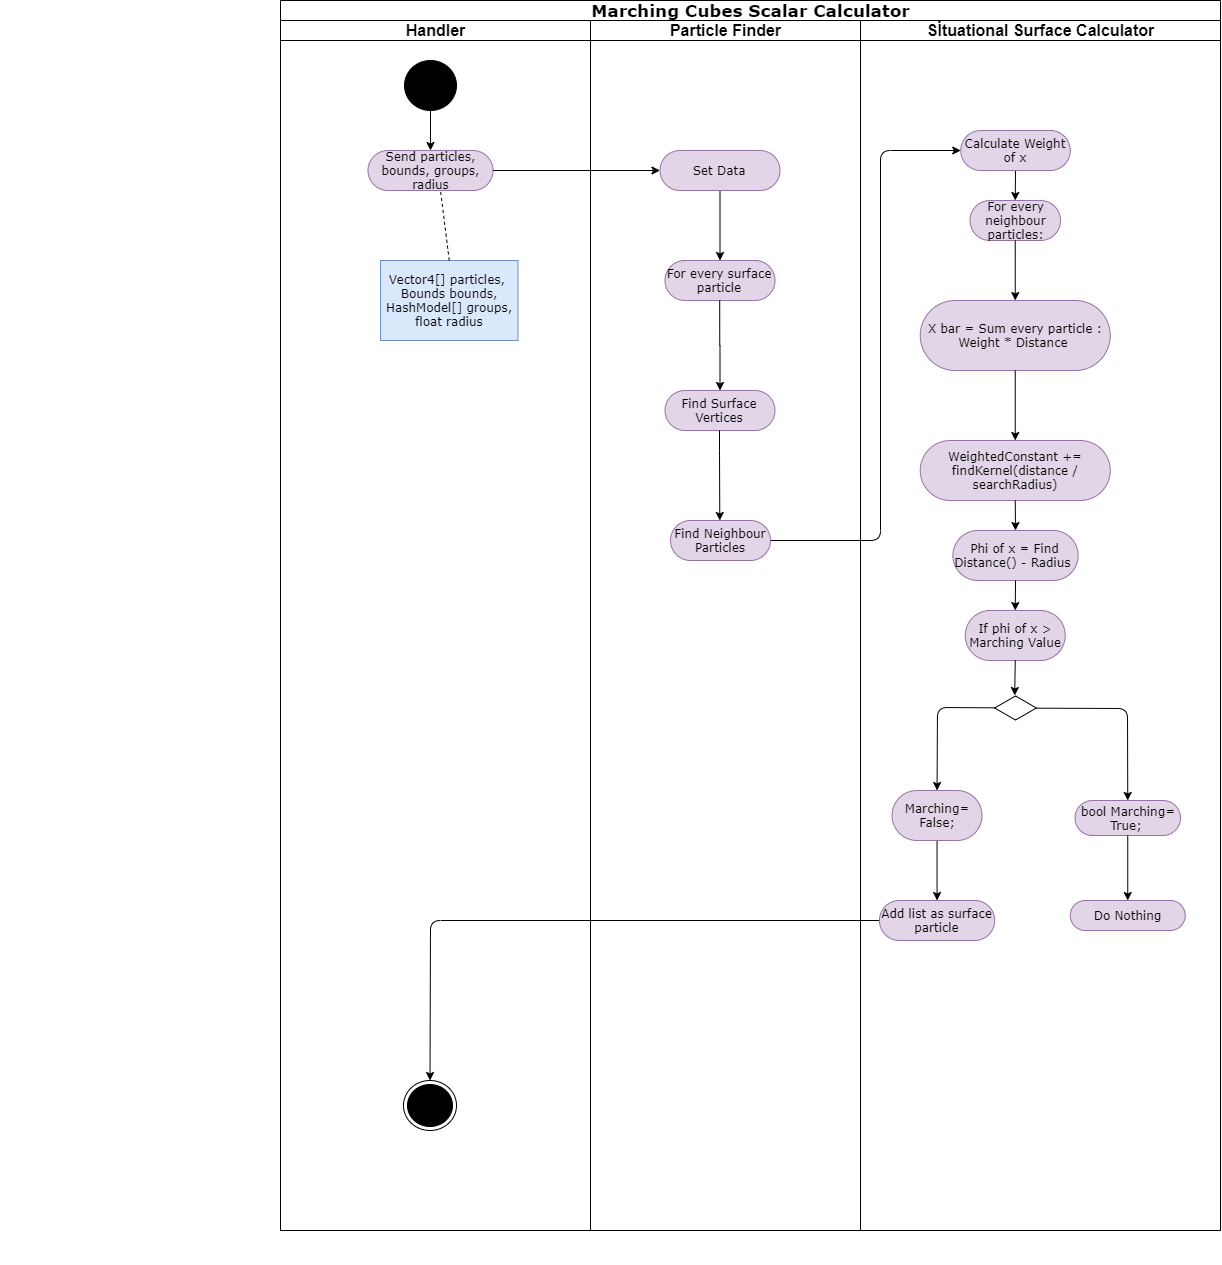

The diagram above was exported from draw.io. Its source (the exported page's mxGraphModel, read from the mxfile embedded in the PNG):
<mxGraphModel dx="3020" dy="2070" grid="1" gridSize="10" guides="1" tooltips="1" connect="1" arrows="1" fold="1" page="1" pageScale="1" pageWidth="850" pageHeight="1100" background="#ffffff" math="0" shadow="0">
  <root>
    <mxCell id="0" />
    <mxCell id="1" parent="0" />
    <mxCell id="iyxIDx-SKi2XZ2hmheYC-2" value="&lt;font style=&quot;font-size: 17px&quot;&gt;Marching Cubes Scalar Calculator&lt;/font&gt;" style="swimlane;html=1;childLayout=stackLayout;startSize=20;rounded=0;shadow=0;comic=0;labelBackgroundColor=none;strokeWidth=1;fontFamily=Verdana;fontSize=12;align=center;" parent="1" vertex="1">
      <mxGeometry x="-490" y="-220" width="940" height="1230" as="geometry">
        <mxRectangle x="40" y="20" width="60" height="20" as="alternateBounds" />
      </mxGeometry>
    </mxCell>
    <mxCell id="iyxIDx-SKi2XZ2hmheYC-3" value="&lt;font style=&quot;font-size: 16px&quot;&gt;Handler&lt;/font&gt;" style="swimlane;html=1;startSize=20;" parent="iyxIDx-SKi2XZ2hmheYC-2" vertex="1">
      <mxGeometry y="20" width="310" height="1210" as="geometry" />
    </mxCell>
    <mxCell id="iyxIDx-SKi2XZ2hmheYC-128" value="" style="ellipse;whiteSpace=wrap;html=1;rounded=0;shadow=0;comic=0;labelBackgroundColor=none;strokeWidth=1;fillColor=#000000;fontFamily=Verdana;fontSize=12;align=center;" parent="iyxIDx-SKi2XZ2hmheYC-3" vertex="1">
      <mxGeometry x="124" y="40" width="52" height="50" as="geometry" />
    </mxCell>
    <mxCell id="iyxIDx-SKi2XZ2hmheYC-133" value="Send particles, bounds, groups, radius" style="rounded=1;whiteSpace=wrap;html=1;shadow=0;comic=0;labelBackgroundColor=none;strokeWidth=1;fontFamily=Verdana;fontSize=12;align=center;arcSize=50;fillColor=#e1d5e7;strokeColor=#9673a6;" parent="iyxIDx-SKi2XZ2hmheYC-3" vertex="1">
      <mxGeometry x="87.5" y="130" width="125" height="40" as="geometry" />
    </mxCell>
    <mxCell id="9pK3nnr7afZYVy23vYZ--10" value="" style="endArrow=classic;html=1;entryX=0.5;entryY=0;entryDx=0;entryDy=0;exitX=0.5;exitY=1;exitDx=0;exitDy=0;" parent="iyxIDx-SKi2XZ2hmheYC-3" source="iyxIDx-SKi2XZ2hmheYC-128" target="iyxIDx-SKi2XZ2hmheYC-133" edge="1">
      <mxGeometry width="50" height="50" relative="1" as="geometry">
        <mxPoint x="30" y="340" as="sourcePoint" />
        <mxPoint x="80" y="290" as="targetPoint" />
      </mxGeometry>
    </mxCell>
    <mxCell id="tzsMjS1SY7v5C1gxbMhs-5" value="" style="ellipse;html=1;shape=endState;fillColor=#000000;strokeColor=#000000;" parent="iyxIDx-SKi2XZ2hmheYC-3" vertex="1">
      <mxGeometry x="123" y="1060" width="53" height="50" as="geometry" />
    </mxCell>
    <mxCell id="iyxIDx-SKi2XZ2hmheYC-138" value="Vector4[] particles, &lt;br&gt;Bounds bounds,&lt;br&gt;HashModel[] groups,&lt;br&gt;float radius" style="rounded=0;whiteSpace=wrap;html=1;shadow=0;comic=0;labelBackgroundColor=none;strokeWidth=1;fontFamily=Verdana;fontSize=12;align=center;arcSize=50;fillColor=#dae8fc;strokeColor=#6c8ebf;" parent="iyxIDx-SKi2XZ2hmheYC-3" vertex="1">
      <mxGeometry x="100" y="240" width="137.5" height="80" as="geometry" />
    </mxCell>
    <mxCell id="9pK3nnr7afZYVy23vYZ--1" value="" style="endArrow=classic;html=1;exitX=1;exitY=0.5;exitDx=0;exitDy=0;entryX=0;entryY=0.5;entryDx=0;entryDy=0;" parent="iyxIDx-SKi2XZ2hmheYC-2" source="iyxIDx-SKi2XZ2hmheYC-133" target="hLqBAORqYOncBG05D6mu-1" edge="1">
      <mxGeometry width="50" height="50" relative="1" as="geometry">
        <mxPoint x="130" y="250" as="sourcePoint" />
        <mxPoint x="480" y="170" as="targetPoint" />
      </mxGeometry>
    </mxCell>
    <mxCell id="9pK3nnr7afZYVy23vYZ--15" value="" style="endArrow=classic;html=1;exitX=1;exitY=0.5;exitDx=0;exitDy=0;entryX=0;entryY=0.5;entryDx=0;entryDy=0;" parent="iyxIDx-SKi2XZ2hmheYC-2" source="tzsMjS1SY7v5C1gxbMhs-1" target="tzsMjS1SY7v5C1gxbMhs-2" edge="1">
      <mxGeometry width="50" height="50" relative="1" as="geometry">
        <mxPoint x="436" y="470" as="sourcePoint" />
        <mxPoint x="446" y="440" as="targetPoint" />
        <Array as="points">
          <mxPoint x="600" y="540" />
          <mxPoint x="600" y="150" />
        </Array>
      </mxGeometry>
    </mxCell>
    <mxCell id="9pK3nnr7afZYVy23vYZ--26" value="" style="endArrow=classic;html=1;strokeWidth=1;entryX=0.5;entryY=0;entryDx=0;entryDy=0;exitX=0;exitY=0.5;exitDx=0;exitDy=0;" parent="iyxIDx-SKi2XZ2hmheYC-2" source="VRHiuxaBHReTX8GflnJD-11" target="tzsMjS1SY7v5C1gxbMhs-5" edge="1">
      <mxGeometry width="50" height="50" relative="1" as="geometry">
        <mxPoint x="660" y="900" as="sourcePoint" />
        <mxPoint x="149" y="980" as="targetPoint" />
        <Array as="points">
          <mxPoint x="150" y="920" />
        </Array>
      </mxGeometry>
    </mxCell>
    <mxCell id="iyxIDx-SKi2XZ2hmheYC-12" value="&lt;span style=&quot;font-size: 16px&quot;&gt;Particle Finder&lt;/span&gt;" style="swimlane;html=1;startSize=20;" parent="iyxIDx-SKi2XZ2hmheYC-2" vertex="1">
      <mxGeometry x="310" y="20" width="270" height="1210" as="geometry" />
    </mxCell>
    <mxCell id="iyxIDx-SKi2XZ2hmheYC-132" value="Find Surface Vertices" style="rounded=1;whiteSpace=wrap;html=1;shadow=0;comic=0;labelBackgroundColor=none;strokeWidth=1;fontFamily=Verdana;fontSize=12;align=center;arcSize=50;fillColor=#e1d5e7;strokeColor=#9673a6;" parent="iyxIDx-SKi2XZ2hmheYC-12" vertex="1">
      <mxGeometry x="74.5" y="370" width="110" height="40" as="geometry" />
    </mxCell>
    <mxCell id="tzsMjS1SY7v5C1gxbMhs-1" value="Find Neighbour Particles" style="rounded=1;whiteSpace=wrap;html=1;shadow=0;comic=0;labelBackgroundColor=none;strokeWidth=1;fontFamily=Verdana;fontSize=12;align=center;arcSize=50;fillColor=#e1d5e7;strokeColor=#9673a6;" parent="iyxIDx-SKi2XZ2hmheYC-12" vertex="1">
      <mxGeometry x="80" y="500" width="100" height="40" as="geometry" />
    </mxCell>
    <mxCell id="VRHiuxaBHReTX8GflnJD-18" value="" style="edgeStyle=orthogonalEdgeStyle;rounded=0;orthogonalLoop=1;jettySize=auto;html=1;" parent="iyxIDx-SKi2XZ2hmheYC-12" source="hLqBAORqYOncBG05D6mu-1" target="VRHiuxaBHReTX8GflnJD-17" edge="1">
      <mxGeometry relative="1" as="geometry" />
    </mxCell>
    <mxCell id="hLqBAORqYOncBG05D6mu-1" value="Set Data" style="rounded=1;whiteSpace=wrap;html=1;shadow=0;comic=0;labelBackgroundColor=none;strokeWidth=1;fontFamily=Verdana;fontSize=12;align=center;arcSize=50;fillColor=#e1d5e7;strokeColor=#9673a6;" parent="iyxIDx-SKi2XZ2hmheYC-12" vertex="1">
      <mxGeometry x="69.5" y="130" width="120" height="40" as="geometry" />
    </mxCell>
    <mxCell id="VRHiuxaBHReTX8GflnJD-17" value="For every surface particle" style="rounded=1;whiteSpace=wrap;html=1;shadow=0;comic=0;labelBackgroundColor=none;strokeWidth=1;fontFamily=Verdana;fontSize=12;align=center;arcSize=50;fillColor=#e1d5e7;strokeColor=#9673a6;" parent="iyxIDx-SKi2XZ2hmheYC-12" vertex="1">
      <mxGeometry x="74.5" y="240" width="110" height="40" as="geometry" />
    </mxCell>
    <mxCell id="VRHiuxaBHReTX8GflnJD-25" value="" style="edgeStyle=orthogonalEdgeStyle;rounded=0;orthogonalLoop=1;jettySize=auto;html=1;entryX=0.5;entryY=0;entryDx=0;entryDy=0;" parent="iyxIDx-SKi2XZ2hmheYC-12" target="iyxIDx-SKi2XZ2hmheYC-132" edge="1">
      <mxGeometry relative="1" as="geometry">
        <mxPoint x="129.21" y="280" as="sourcePoint" />
        <mxPoint x="129.21" y="350" as="targetPoint" />
      </mxGeometry>
    </mxCell>
    <mxCell id="VRHiuxaBHReTX8GflnJD-29" value="" style="edgeStyle=orthogonalEdgeStyle;rounded=0;orthogonalLoop=1;jettySize=auto;html=1;entryX=0.5;entryY=0;entryDx=0;entryDy=0;" parent="iyxIDx-SKi2XZ2hmheYC-12" edge="1">
      <mxGeometry relative="1" as="geometry">
        <mxPoint x="129.00000000000003" y="410" as="sourcePoint" />
        <mxPoint x="129.29" y="500" as="targetPoint" />
        <Array as="points">
          <mxPoint x="129" y="430" />
          <mxPoint x="129" y="430" />
        </Array>
      </mxGeometry>
    </mxCell>
    <mxCell id="iyxIDx-SKi2XZ2hmheYC-28" value="&lt;font style=&quot;font-size: 16px&quot;&gt;Sİtuational Surface Calculator&lt;/font&gt;" style="swimlane;html=1;startSize=20;" parent="iyxIDx-SKi2XZ2hmheYC-2" vertex="1">
      <mxGeometry x="580" y="20" width="360" height="1210" as="geometry" />
    </mxCell>
    <mxCell id="iyxIDx-SKi2XZ2hmheYC-149" value="For every neighbour particles:" style="rounded=1;whiteSpace=wrap;html=1;shadow=0;comic=0;labelBackgroundColor=none;strokeWidth=1;fontFamily=Verdana;fontSize=12;align=center;arcSize=50;fillColor=#e1d5e7;strokeColor=#9673a6;" parent="iyxIDx-SKi2XZ2hmheYC-28" vertex="1">
      <mxGeometry x="109.5" y="180" width="90.5" height="40" as="geometry" />
    </mxCell>
    <mxCell id="iyxIDx-SKi2XZ2hmheYC-150" value="X bar = Sum every particle : Weight * Distance&amp;nbsp;" style="rounded=1;whiteSpace=wrap;html=1;shadow=0;comic=0;labelBackgroundColor=none;strokeWidth=1;fontFamily=Verdana;fontSize=12;align=center;arcSize=50;fillColor=#e1d5e7;strokeColor=#9673a6;" parent="iyxIDx-SKi2XZ2hmheYC-28" vertex="1">
      <mxGeometry x="59.75" y="280" width="190" height="70" as="geometry" />
    </mxCell>
    <mxCell id="9pK3nnr7afZYVy23vYZ--16" value="" style="endArrow=classic;html=1;exitX=0.5;exitY=1;exitDx=0;exitDy=0;entryX=0.5;entryY=0;entryDx=0;entryDy=0;" parent="iyxIDx-SKi2XZ2hmheYC-28" target="iyxIDx-SKi2XZ2hmheYC-149" edge="1" source="tzsMjS1SY7v5C1gxbMhs-2">
      <mxGeometry width="50" height="50" relative="1" as="geometry">
        <mxPoint x="153" y="150" as="sourcePoint" />
        <mxPoint x="152.53800000000024" y="198.42000000000007" as="targetPoint" />
      </mxGeometry>
    </mxCell>
    <mxCell id="9pK3nnr7afZYVy23vYZ--22" value="" style="endArrow=classic;html=1;exitX=0.5;exitY=1;exitDx=0;exitDy=0;entryX=0.5;entryY=0;entryDx=0;entryDy=0;" parent="iyxIDx-SKi2XZ2hmheYC-28" source="iyxIDx-SKi2XZ2hmheYC-149" target="iyxIDx-SKi2XZ2hmheYC-150" edge="1">
      <mxGeometry width="50" height="50" relative="1" as="geometry">
        <mxPoint x="140.5" y="390" as="sourcePoint" />
        <mxPoint x="150" y="300" as="targetPoint" />
      </mxGeometry>
    </mxCell>
    <mxCell id="9pK3nnr7afZYVy23vYZ--25" value="" style="endArrow=classic;html=1;exitX=0.5;exitY=1;exitDx=0;exitDy=0;entryX=0.5;entryY=0;entryDx=0;entryDy=0;" parent="iyxIDx-SKi2XZ2hmheYC-28" source="iyxIDx-SKi2XZ2hmheYC-150" target="hLqBAORqYOncBG05D6mu-14" edge="1">
      <mxGeometry width="50" height="50" relative="1" as="geometry">
        <mxPoint x="215.67200000000003" y="320.1999999999998" as="sourcePoint" />
        <mxPoint x="154" y="420" as="targetPoint" />
      </mxGeometry>
    </mxCell>
    <mxCell id="tzsMjS1SY7v5C1gxbMhs-2" value="Calculate Weight of x" style="rounded=1;whiteSpace=wrap;html=1;shadow=0;comic=0;labelBackgroundColor=none;strokeWidth=1;fontFamily=Verdana;fontSize=12;align=center;arcSize=50;fillColor=#e1d5e7;strokeColor=#9673a6;" parent="iyxIDx-SKi2XZ2hmheYC-28" vertex="1">
      <mxGeometry x="100.25" y="110" width="109.5" height="40" as="geometry" />
    </mxCell>
    <mxCell id="hLqBAORqYOncBG05D6mu-14" value="WeightedConstant += findKernel(distance / searchRadius)" style="rounded=1;whiteSpace=wrap;html=1;shadow=0;comic=0;labelBackgroundColor=none;strokeWidth=1;fontFamily=Verdana;fontSize=12;align=center;arcSize=50;fillColor=#e1d5e7;strokeColor=#9673a6;" parent="iyxIDx-SKi2XZ2hmheYC-28" vertex="1">
      <mxGeometry x="59.75" y="420" width="190" height="60" as="geometry" />
    </mxCell>
    <mxCell id="hLqBAORqYOncBG05D6mu-16" value="Phi of x = Find Distance() - Radius&amp;nbsp;" style="rounded=1;whiteSpace=wrap;html=1;shadow=0;comic=0;labelBackgroundColor=none;strokeWidth=1;fontFamily=Verdana;fontSize=12;align=center;arcSize=50;fillColor=#e1d5e7;strokeColor=#9673a6;" parent="iyxIDx-SKi2XZ2hmheYC-28" vertex="1">
      <mxGeometry x="92.38" y="510" width="125.25" height="50" as="geometry" />
    </mxCell>
    <mxCell id="hLqBAORqYOncBG05D6mu-15" value="" style="endArrow=classic;html=1;exitX=0.5;exitY=1;exitDx=0;exitDy=0;entryX=0.5;entryY=0;entryDx=0;entryDy=0;" parent="iyxIDx-SKi2XZ2hmheYC-28" source="hLqBAORqYOncBG05D6mu-14" target="hLqBAORqYOncBG05D6mu-16" edge="1">
      <mxGeometry width="50" height="50" relative="1" as="geometry">
        <mxPoint x="165" y="390" as="sourcePoint" />
        <mxPoint x="155" y="540" as="targetPoint" />
      </mxGeometry>
    </mxCell>
    <mxCell id="VRHiuxaBHReTX8GflnJD-12" value="" style="edgeStyle=orthogonalEdgeStyle;rounded=0;orthogonalLoop=1;jettySize=auto;html=1;entryX=0.5;entryY=0;entryDx=0;entryDy=0;" parent="iyxIDx-SKi2XZ2hmheYC-28" source="VRHiuxaBHReTX8GflnJD-2" target="VRHiuxaBHReTX8GflnJD-11" edge="1">
      <mxGeometry relative="1" as="geometry">
        <mxPoint x="76.54" y="865" as="targetPoint" />
      </mxGeometry>
    </mxCell>
    <mxCell id="VRHiuxaBHReTX8GflnJD-2" value="Marching= False;" style="rounded=1;whiteSpace=wrap;html=1;shadow=0;comic=0;labelBackgroundColor=none;strokeWidth=1;fontFamily=Verdana;fontSize=12;align=center;arcSize=50;fillColor=#e1d5e7;strokeColor=#9673a6;" parent="iyxIDx-SKi2XZ2hmheYC-28" vertex="1">
      <mxGeometry x="31.54" y="770" width="90" height="50" as="geometry" />
    </mxCell>
    <mxCell id="VRHiuxaBHReTX8GflnJD-3" value="" style="endArrow=classic;html=1;entryX=0.5;entryY=0;entryDx=0;entryDy=0;exitX=0.004;exitY=0.493;exitDx=0;exitDy=0;exitPerimeter=0;" parent="iyxIDx-SKi2XZ2hmheYC-28" source="ongONLcysgriTdB4H1pa-1" target="VRHiuxaBHReTX8GflnJD-2" edge="1">
      <mxGeometry width="50" height="50" relative="1" as="geometry">
        <mxPoint x="155" y="630" as="sourcePoint" />
        <mxPoint x="70" y="680" as="targetPoint" />
        <Array as="points">
          <mxPoint x="77" y="687" />
        </Array>
      </mxGeometry>
    </mxCell>
    <mxCell id="VRHiuxaBHReTX8GflnJD-4" value="" style="endArrow=classic;html=1;exitX=0.964;exitY=0.507;exitDx=0;exitDy=0;exitPerimeter=0;entryX=0.5;entryY=0;entryDx=0;entryDy=0;" parent="iyxIDx-SKi2XZ2hmheYC-28" source="ongONLcysgriTdB4H1pa-1" edge="1" target="VRHiuxaBHReTX8GflnJD-5">
      <mxGeometry width="50" height="50" relative="1" as="geometry">
        <mxPoint x="155" y="620" as="sourcePoint" />
        <mxPoint x="260" y="680" as="targetPoint" />
        <Array as="points">
          <mxPoint x="267" y="688" />
        </Array>
      </mxGeometry>
    </mxCell>
    <mxCell id="VRHiuxaBHReTX8GflnJD-5" value="bool Marching= True;&amp;nbsp;" style="rounded=1;whiteSpace=wrap;html=1;shadow=0;comic=0;labelBackgroundColor=none;strokeWidth=1;fontFamily=Verdana;fontSize=12;align=center;arcSize=50;fillColor=#e1d5e7;strokeColor=#9673a6;" parent="iyxIDx-SKi2XZ2hmheYC-28" vertex="1">
      <mxGeometry x="214.5" y="780" width="105.5" height="35" as="geometry" />
    </mxCell>
    <mxCell id="VRHiuxaBHReTX8GflnJD-7" value="Do Nothing" style="rounded=1;whiteSpace=wrap;html=1;shadow=0;comic=0;labelBackgroundColor=none;strokeWidth=1;fontFamily=Verdana;fontSize=12;align=center;arcSize=50;fillColor=#e1d5e7;strokeColor=#9673a6;" parent="iyxIDx-SKi2XZ2hmheYC-28" vertex="1">
      <mxGeometry x="209.75" y="880" width="115" height="30" as="geometry" />
    </mxCell>
    <mxCell id="VRHiuxaBHReTX8GflnJD-11" value="Add list as surface particle" style="rounded=1;whiteSpace=wrap;html=1;shadow=0;comic=0;labelBackgroundColor=none;strokeWidth=1;fontFamily=Verdana;fontSize=12;align=center;arcSize=50;fillColor=#e1d5e7;strokeColor=#9673a6;" parent="iyxIDx-SKi2XZ2hmheYC-28" vertex="1">
      <mxGeometry x="18.919999999999998" y="880" width="115.25" height="40" as="geometry" />
    </mxCell>
    <mxCell id="ongONLcysgriTdB4H1pa-1" value="" style="html=1;whiteSpace=wrap;aspect=fixed;shape=isoRectangle;" vertex="1" parent="iyxIDx-SKi2XZ2hmheYC-28">
      <mxGeometry x="134.17" y="675" width="41.67" height="25" as="geometry" />
    </mxCell>
    <mxCell id="ongONLcysgriTdB4H1pa-2" value="" style="endArrow=classic;html=1;exitX=0.5;exitY=1;exitDx=0;exitDy=0;entryX=0.5;entryY=0;entryDx=0;entryDy=0;" edge="1" parent="iyxIDx-SKi2XZ2hmheYC-28" source="hLqBAORqYOncBG05D6mu-16" target="ongONLcysgriTdB4H1pa-3">
      <mxGeometry width="50" height="50" relative="1" as="geometry">
        <mxPoint x="165" y="500" as="sourcePoint" />
        <mxPoint x="165.00499999999988" y="540" as="targetPoint" />
      </mxGeometry>
    </mxCell>
    <mxCell id="ongONLcysgriTdB4H1pa-3" value="If phi of x &amp;gt; Marching Value" style="rounded=1;whiteSpace=wrap;html=1;shadow=0;comic=0;labelBackgroundColor=none;strokeWidth=1;fontFamily=Verdana;fontSize=12;align=center;arcSize=50;fillColor=#e1d5e7;strokeColor=#9673a6;" vertex="1" parent="iyxIDx-SKi2XZ2hmheYC-28">
      <mxGeometry x="104.75" y="590" width="100" height="50" as="geometry" />
    </mxCell>
    <mxCell id="ongONLcysgriTdB4H1pa-4" value="" style="endArrow=classic;html=1;entryX=0.5;entryY=0;entryDx=0;entryDy=0;exitX=0.5;exitY=1;exitDx=0;exitDy=0;" edge="1" parent="iyxIDx-SKi2XZ2hmheYC-28" source="VRHiuxaBHReTX8GflnJD-5" target="VRHiuxaBHReTX8GflnJD-7">
      <mxGeometry width="50" height="50" relative="1" as="geometry">
        <mxPoint x="172" y="890" as="sourcePoint" />
        <mxPoint x="222" y="840" as="targetPoint" />
      </mxGeometry>
    </mxCell>
    <mxCell id="ongONLcysgriTdB4H1pa-5" value="" style="endArrow=classic;html=1;entryX=0.481;entryY=0;entryDx=0;entryDy=0;entryPerimeter=0;exitX=0.5;exitY=1;exitDx=0;exitDy=0;" edge="1" parent="iyxIDx-SKi2XZ2hmheYC-28" source="ongONLcysgriTdB4H1pa-3" target="ongONLcysgriTdB4H1pa-1">
      <mxGeometry width="50" height="50" relative="1" as="geometry">
        <mxPoint x="270" y="650" as="sourcePoint" />
        <mxPoint x="320" y="600" as="targetPoint" />
      </mxGeometry>
    </mxCell>
    <mxCell id="iyxIDx-SKi2XZ2hmheYC-140" value="" style="text;strokeColor=none;fillColor=none;align=left;verticalAlign=middle;spacingTop=-1;spacingLeft=4;spacingRight=4;rotatable=0;labelPosition=right;points=[];portConstraint=eastwest;" parent="1" vertex="1">
      <mxGeometry x="-770" y="1030" width="20" height="14" as="geometry" />
    </mxCell>
    <mxCell id="tzsMjS1SY7v5C1gxbMhs-3" value="" style="endArrow=none;dashed=1;html=1;exitX=0.5;exitY=0;exitDx=0;exitDy=0;" parent="1" source="iyxIDx-SKi2XZ2hmheYC-138" edge="1">
      <mxGeometry width="50" height="50" relative="1" as="geometry">
        <mxPoint x="-250" y="240" as="sourcePoint" />
        <mxPoint x="-330" y="-30" as="targetPoint" />
      </mxGeometry>
    </mxCell>
  </root>
</mxGraphModel>